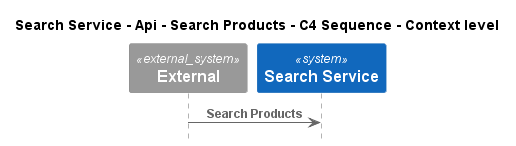

The diagram above was rendered by PlantUML. Its source (embedded in the PNG):
@startuml
!pragma layout smetana
!include ..\..\..\..\..\..\.c4s\C4_Sequence.puml

title Search Service - Api - Search Products - C4 Sequence - Context level

System_Ext(C4InterFlow.SoftwareSystems.ExternalSystem, "External", "")
System(ECommercePlatform.SoftwareSystems.SearchService, "Search Service", "")

Rel(C4InterFlow.SoftwareSystems.ExternalSystem, ECommercePlatform.SoftwareSystems.SearchService, "Search Products")


@enduml